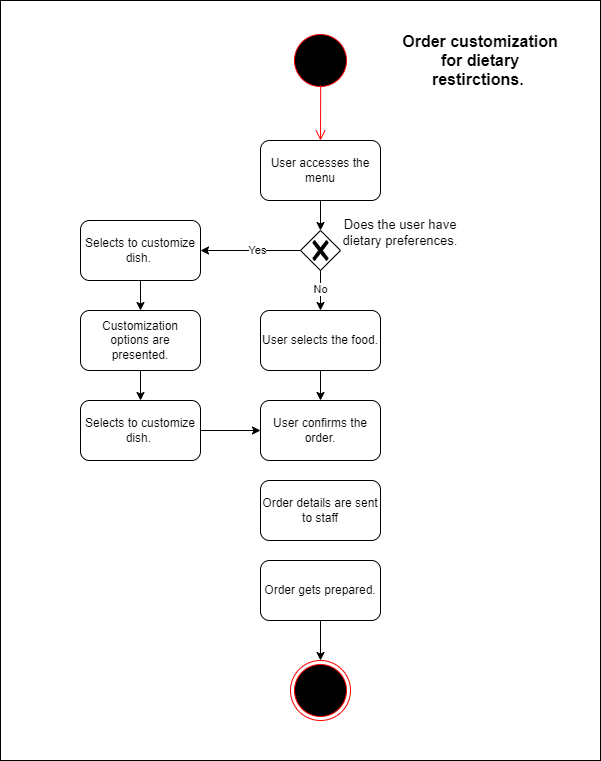

The diagram above was exported from draw.io. Its source (the exported page's mxGraphModel, read from the mxfile embedded in the PNG):
<mxGraphModel dx="1509" dy="821" grid="1" gridSize="10" guides="1" tooltips="1" connect="1" arrows="1" fold="1" page="1" pageScale="1" pageWidth="850" pageHeight="1100" math="0" shadow="0">
  <root>
    <mxCell id="0" />
    <mxCell id="1" parent="0" />
    <mxCell id="4voeSjXRPTJSn3Zyb8Zy-29" value="" style="rounded=0;whiteSpace=wrap;html=1;" vertex="1" parent="1">
      <mxGeometry x="120" width="600" height="760" as="geometry" />
    </mxCell>
    <mxCell id="4voeSjXRPTJSn3Zyb8Zy-2" value="User accesses the menu" style="rounded=1;whiteSpace=wrap;html=1;" vertex="1" parent="1">
      <mxGeometry x="380" y="140" width="120" height="60" as="geometry" />
    </mxCell>
    <mxCell id="4voeSjXRPTJSn3Zyb8Zy-20" style="edgeStyle=orthogonalEdgeStyle;rounded=0;orthogonalLoop=1;jettySize=auto;html=1;exitX=0.5;exitY=1;exitDx=0;exitDy=0;entryX=0.5;entryY=0;entryDx=0;entryDy=0;" edge="1" parent="1" source="4voeSjXRPTJSn3Zyb8Zy-4" target="4voeSjXRPTJSn3Zyb8Zy-16">
      <mxGeometry relative="1" as="geometry" />
    </mxCell>
    <mxCell id="4voeSjXRPTJSn3Zyb8Zy-4" value="Selects to customize dish.&amp;nbsp;" style="rounded=1;whiteSpace=wrap;html=1;" vertex="1" parent="1">
      <mxGeometry x="200" y="220" width="120" height="60" as="geometry" />
    </mxCell>
    <mxCell id="4voeSjXRPTJSn3Zyb8Zy-11" style="edgeStyle=orthogonalEdgeStyle;rounded=0;orthogonalLoop=1;jettySize=auto;html=1;exitX=0;exitY=0.5;exitDx=0;exitDy=0;exitPerimeter=0;entryX=1;entryY=0.5;entryDx=0;entryDy=0;" edge="1" parent="1" source="4voeSjXRPTJSn3Zyb8Zy-8" target="4voeSjXRPTJSn3Zyb8Zy-4">
      <mxGeometry relative="1" as="geometry" />
    </mxCell>
    <mxCell id="4voeSjXRPTJSn3Zyb8Zy-15" value="Yes" style="edgeLabel;html=1;align=center;verticalAlign=middle;resizable=0;points=[];" vertex="1" connectable="0" parent="4voeSjXRPTJSn3Zyb8Zy-11">
      <mxGeometry x="-0.14" y="-1" relative="1" as="geometry">
        <mxPoint as="offset" />
      </mxGeometry>
    </mxCell>
    <mxCell id="4voeSjXRPTJSn3Zyb8Zy-13" style="edgeStyle=orthogonalEdgeStyle;rounded=0;orthogonalLoop=1;jettySize=auto;html=1;exitX=0.5;exitY=1;exitDx=0;exitDy=0;exitPerimeter=0;entryX=0.5;entryY=0;entryDx=0;entryDy=0;" edge="1" parent="1" source="4voeSjXRPTJSn3Zyb8Zy-8" target="4voeSjXRPTJSn3Zyb8Zy-10">
      <mxGeometry relative="1" as="geometry" />
    </mxCell>
    <mxCell id="4voeSjXRPTJSn3Zyb8Zy-14" value="No" style="edgeLabel;html=1;align=center;verticalAlign=middle;resizable=0;points=[];" vertex="1" connectable="0" parent="4voeSjXRPTJSn3Zyb8Zy-13">
      <mxGeometry x="-0.0571" y="-1" relative="1" as="geometry">
        <mxPoint as="offset" />
      </mxGeometry>
    </mxCell>
    <mxCell id="4voeSjXRPTJSn3Zyb8Zy-8" value="" style="points=[[0.25,0.25,0],[0.5,0,0],[0.75,0.25,0],[1,0.5,0],[0.75,0.75,0],[0.5,1,0],[0.25,0.75,0],[0,0.5,0]];shape=mxgraph.bpmn.gateway2;html=1;verticalLabelPosition=bottom;labelBackgroundColor=#ffffff;verticalAlign=top;align=center;perimeter=rhombusPerimeter;outlineConnect=0;outline=none;symbol=none;gwType=exclusive;fontSize=13;" vertex="1" parent="1">
      <mxGeometry x="420.00142857142885" y="229.99571428571443" width="40" height="40" as="geometry" />
    </mxCell>
    <mxCell id="4voeSjXRPTJSn3Zyb8Zy-9" value="Does the user have dietary preferences." style="ellipse;whiteSpace=wrap;html=1;fontSize=13;verticalAlign=top;labelBackgroundColor=#ffffff;opacity=0;" vertex="1" parent="1">
      <mxGeometry x="460.00142857142896" y="209.99571428571448" width="120" height="60" as="geometry" />
    </mxCell>
    <mxCell id="4voeSjXRPTJSn3Zyb8Zy-19" style="edgeStyle=orthogonalEdgeStyle;rounded=0;orthogonalLoop=1;jettySize=auto;html=1;exitX=0.5;exitY=1;exitDx=0;exitDy=0;entryX=0.5;entryY=0;entryDx=0;entryDy=0;" edge="1" parent="1" source="4voeSjXRPTJSn3Zyb8Zy-10" target="4voeSjXRPTJSn3Zyb8Zy-18">
      <mxGeometry relative="1" as="geometry" />
    </mxCell>
    <mxCell id="4voeSjXRPTJSn3Zyb8Zy-10" value="User selects the food." style="rounded=1;whiteSpace=wrap;html=1;" vertex="1" parent="1">
      <mxGeometry x="380" y="310" width="120" height="60" as="geometry" />
    </mxCell>
    <mxCell id="4voeSjXRPTJSn3Zyb8Zy-12" style="edgeStyle=orthogonalEdgeStyle;rounded=0;orthogonalLoop=1;jettySize=auto;html=1;exitX=0.5;exitY=1;exitDx=0;exitDy=0;entryX=0.5;entryY=0;entryDx=0;entryDy=0;entryPerimeter=0;" edge="1" parent="1" source="4voeSjXRPTJSn3Zyb8Zy-2" target="4voeSjXRPTJSn3Zyb8Zy-8">
      <mxGeometry relative="1" as="geometry" />
    </mxCell>
    <mxCell id="4voeSjXRPTJSn3Zyb8Zy-21" style="edgeStyle=orthogonalEdgeStyle;rounded=0;orthogonalLoop=1;jettySize=auto;html=1;exitX=0.5;exitY=1;exitDx=0;exitDy=0;entryX=0.5;entryY=0;entryDx=0;entryDy=0;" edge="1" parent="1" source="4voeSjXRPTJSn3Zyb8Zy-16" target="4voeSjXRPTJSn3Zyb8Zy-17">
      <mxGeometry relative="1" as="geometry" />
    </mxCell>
    <mxCell id="4voeSjXRPTJSn3Zyb8Zy-16" value="Customization options are presented." style="rounded=1;whiteSpace=wrap;html=1;" vertex="1" parent="1">
      <mxGeometry x="200" y="310" width="120" height="60" as="geometry" />
    </mxCell>
    <mxCell id="4voeSjXRPTJSn3Zyb8Zy-22" style="edgeStyle=orthogonalEdgeStyle;rounded=0;orthogonalLoop=1;jettySize=auto;html=1;exitX=1;exitY=0.5;exitDx=0;exitDy=0;entryX=0;entryY=0.5;entryDx=0;entryDy=0;" edge="1" parent="1" source="4voeSjXRPTJSn3Zyb8Zy-17" target="4voeSjXRPTJSn3Zyb8Zy-18">
      <mxGeometry relative="1" as="geometry" />
    </mxCell>
    <mxCell id="4voeSjXRPTJSn3Zyb8Zy-17" value="Selects to customize dish.&amp;nbsp;" style="rounded=1;whiteSpace=wrap;html=1;" vertex="1" parent="1">
      <mxGeometry x="200" y="400" width="120" height="60" as="geometry" />
    </mxCell>
    <mxCell id="4voeSjXRPTJSn3Zyb8Zy-18" value="User confirms the order." style="rounded=1;whiteSpace=wrap;html=1;" vertex="1" parent="1">
      <mxGeometry x="380" y="400" width="120" height="60" as="geometry" />
    </mxCell>
    <mxCell id="4voeSjXRPTJSn3Zyb8Zy-23" value="Order details are sent to staff" style="rounded=1;whiteSpace=wrap;html=1;" vertex="1" parent="1">
      <mxGeometry x="380" y="480" width="120" height="60" as="geometry" />
    </mxCell>
    <mxCell id="4voeSjXRPTJSn3Zyb8Zy-28" style="edgeStyle=orthogonalEdgeStyle;rounded=0;orthogonalLoop=1;jettySize=auto;html=1;exitX=0.5;exitY=1;exitDx=0;exitDy=0;entryX=0.5;entryY=0;entryDx=0;entryDy=0;" edge="1" parent="1" source="4voeSjXRPTJSn3Zyb8Zy-24" target="4voeSjXRPTJSn3Zyb8Zy-27">
      <mxGeometry relative="1" as="geometry" />
    </mxCell>
    <mxCell id="4voeSjXRPTJSn3Zyb8Zy-24" value="Order gets prepared." style="rounded=1;whiteSpace=wrap;html=1;" vertex="1" parent="1">
      <mxGeometry x="380" y="560" width="120" height="60" as="geometry" />
    </mxCell>
    <mxCell id="4voeSjXRPTJSn3Zyb8Zy-25" value="" style="ellipse;html=1;shape=startState;fillColor=#000000;strokeColor=#ff0000;" vertex="1" parent="1">
      <mxGeometry x="410" y="30" width="60" height="60" as="geometry" />
    </mxCell>
    <mxCell id="4voeSjXRPTJSn3Zyb8Zy-26" value="" style="edgeStyle=orthogonalEdgeStyle;html=1;verticalAlign=bottom;endArrow=open;endSize=8;strokeColor=#ff0000;rounded=0;entryX=0.417;entryY=0;entryDx=0;entryDy=0;entryPerimeter=0;exitX=0.503;exitY=0.914;exitDx=0;exitDy=0;exitPerimeter=0;" edge="1" source="4voeSjXRPTJSn3Zyb8Zy-25" parent="1">
      <mxGeometry relative="1" as="geometry">
        <mxPoint x="440.01" y="140" as="targetPoint" />
        <mxPoint x="440" y="90" as="sourcePoint" />
        <Array as="points">
          <mxPoint x="440" y="90" />
        </Array>
      </mxGeometry>
    </mxCell>
    <mxCell id="4voeSjXRPTJSn3Zyb8Zy-27" value="" style="ellipse;html=1;shape=endState;fillColor=#000000;strokeColor=#ff0000;" vertex="1" parent="1">
      <mxGeometry x="410" y="660" width="60" height="60" as="geometry" />
    </mxCell>
    <mxCell id="4voeSjXRPTJSn3Zyb8Zy-30" value="&lt;font style=&quot;font-size: 16px;&quot;&gt;&lt;b&gt;Order customization for dietary restirctions.&amp;nbsp;&lt;/b&gt;&lt;/font&gt;" style="text;html=1;strokeColor=none;fillColor=none;align=center;verticalAlign=middle;whiteSpace=wrap;rounded=0;" vertex="1" parent="1">
      <mxGeometry x="510" y="15" width="180" height="90" as="geometry" />
    </mxCell>
  </root>
</mxGraphModel>